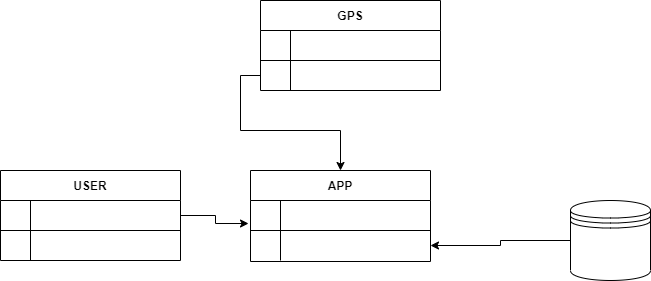

The diagram above was exported from draw.io. Its source (the exported page's mxGraphModel, read from the mxfile embedded in the PNG):
<mxGraphModel dx="1422" dy="794" grid="1" gridSize="10" guides="1" tooltips="1" connect="1" arrows="1" fold="1" page="1" pageScale="1" pageWidth="1100" pageHeight="850" background="none" math="0" shadow="0">
  <root>
    <mxCell id="0" />
    <mxCell id="1" parent="0" />
    <mxCell id="MagLZjLJBNNPummXIthT-82" value="APP" style="shape=table;startSize=30;container=1;collapsible=1;childLayout=tableLayout;fixedRows=1;rowLines=0;fontStyle=1;align=center;resizeLast=1;shadow=0;" vertex="1" parent="1">
      <mxGeometry x="510" y="240" width="180" height="91" as="geometry" />
    </mxCell>
    <mxCell id="MagLZjLJBNNPummXIthT-83" value="" style="shape=partialRectangle;collapsible=0;dropTarget=0;pointerEvents=0;fillColor=none;top=0;left=0;bottom=1;right=0;points=[[0,0.5],[1,0.5]];portConstraint=eastwest;shadow=0;" vertex="1" parent="MagLZjLJBNNPummXIthT-82">
      <mxGeometry y="30" width="180" height="30" as="geometry" />
    </mxCell>
    <mxCell id="MagLZjLJBNNPummXIthT-84" value="" style="shape=partialRectangle;connectable=0;fillColor=none;top=0;left=0;bottom=0;right=0;fontStyle=1;overflow=hidden;shadow=0;" vertex="1" parent="MagLZjLJBNNPummXIthT-83">
      <mxGeometry width="30" height="30" as="geometry">
        <mxRectangle width="30" height="30" as="alternateBounds" />
      </mxGeometry>
    </mxCell>
    <mxCell id="MagLZjLJBNNPummXIthT-85" value="" style="shape=partialRectangle;connectable=0;fillColor=none;top=0;left=0;bottom=0;right=0;align=left;spacingLeft=6;fontStyle=5;overflow=hidden;shadow=0;" vertex="1" parent="MagLZjLJBNNPummXIthT-83">
      <mxGeometry x="30" width="150" height="30" as="geometry">
        <mxRectangle width="150" height="30" as="alternateBounds" />
      </mxGeometry>
    </mxCell>
    <mxCell id="MagLZjLJBNNPummXIthT-86" value="" style="shape=partialRectangle;collapsible=0;dropTarget=0;pointerEvents=0;fillColor=none;top=0;left=0;bottom=0;right=0;points=[[0,0.5],[1,0.5]];portConstraint=eastwest;shadow=0;" vertex="1" parent="MagLZjLJBNNPummXIthT-82">
      <mxGeometry y="60" width="180" height="30" as="geometry" />
    </mxCell>
    <mxCell id="MagLZjLJBNNPummXIthT-87" value="" style="shape=partialRectangle;connectable=0;fillColor=none;top=0;left=0;bottom=0;right=0;editable=1;overflow=hidden;shadow=0;" vertex="1" parent="MagLZjLJBNNPummXIthT-86">
      <mxGeometry width="30" height="30" as="geometry">
        <mxRectangle width="30" height="30" as="alternateBounds" />
      </mxGeometry>
    </mxCell>
    <mxCell id="MagLZjLJBNNPummXIthT-88" value="" style="shape=partialRectangle;connectable=0;fillColor=none;top=0;left=0;bottom=0;right=0;align=left;spacingLeft=6;overflow=hidden;shadow=0;" vertex="1" parent="MagLZjLJBNNPummXIthT-86">
      <mxGeometry x="30" width="150" height="30" as="geometry">
        <mxRectangle width="150" height="30" as="alternateBounds" />
      </mxGeometry>
    </mxCell>
    <mxCell id="MagLZjLJBNNPummXIthT-95" value="GPS" style="shape=table;startSize=30;container=1;collapsible=1;childLayout=tableLayout;fixedRows=1;rowLines=0;fontStyle=1;align=center;resizeLast=1;shadow=0;" vertex="1" parent="1">
      <mxGeometry x="520" y="70" width="180" height="90" as="geometry" />
    </mxCell>
    <mxCell id="MagLZjLJBNNPummXIthT-96" value="" style="shape=partialRectangle;collapsible=0;dropTarget=0;pointerEvents=0;fillColor=none;top=0;left=0;bottom=1;right=0;points=[[0,0.5],[1,0.5]];portConstraint=eastwest;shadow=0;" vertex="1" parent="MagLZjLJBNNPummXIthT-95">
      <mxGeometry y="30" width="180" height="30" as="geometry" />
    </mxCell>
    <mxCell id="MagLZjLJBNNPummXIthT-97" value="" style="shape=partialRectangle;connectable=0;fillColor=none;top=0;left=0;bottom=0;right=0;fontStyle=1;overflow=hidden;shadow=0;" vertex="1" parent="MagLZjLJBNNPummXIthT-96">
      <mxGeometry width="30" height="30" as="geometry">
        <mxRectangle width="30" height="30" as="alternateBounds" />
      </mxGeometry>
    </mxCell>
    <mxCell id="MagLZjLJBNNPummXIthT-98" value="" style="shape=partialRectangle;connectable=0;fillColor=none;top=0;left=0;bottom=0;right=0;align=left;spacingLeft=6;fontStyle=5;overflow=hidden;shadow=0;" vertex="1" parent="MagLZjLJBNNPummXIthT-96">
      <mxGeometry x="30" width="150" height="30" as="geometry">
        <mxRectangle width="150" height="30" as="alternateBounds" />
      </mxGeometry>
    </mxCell>
    <mxCell id="MagLZjLJBNNPummXIthT-99" value="" style="shape=partialRectangle;collapsible=0;dropTarget=0;pointerEvents=0;fillColor=none;top=0;left=0;bottom=0;right=0;points=[[0,0.5],[1,0.5]];portConstraint=eastwest;shadow=0;" vertex="1" parent="MagLZjLJBNNPummXIthT-95">
      <mxGeometry y="60" width="180" height="30" as="geometry" />
    </mxCell>
    <mxCell id="MagLZjLJBNNPummXIthT-100" value="" style="shape=partialRectangle;connectable=0;fillColor=none;top=0;left=0;bottom=0;right=0;editable=1;overflow=hidden;shadow=0;" vertex="1" parent="MagLZjLJBNNPummXIthT-99">
      <mxGeometry width="30" height="30" as="geometry">
        <mxRectangle width="30" height="30" as="alternateBounds" />
      </mxGeometry>
    </mxCell>
    <mxCell id="MagLZjLJBNNPummXIthT-101" value="" style="shape=partialRectangle;connectable=0;fillColor=none;top=0;left=0;bottom=0;right=0;align=left;spacingLeft=6;overflow=hidden;shadow=0;" vertex="1" parent="MagLZjLJBNNPummXIthT-99">
      <mxGeometry x="30" width="150" height="30" as="geometry">
        <mxRectangle width="150" height="30" as="alternateBounds" />
      </mxGeometry>
    </mxCell>
    <mxCell id="MagLZjLJBNNPummXIthT-123" style="edgeStyle=orthogonalEdgeStyle;rounded=0;orthogonalLoop=1;jettySize=auto;html=1;entryX=-0.011;entryY=0.767;entryDx=0;entryDy=0;entryPerimeter=0;" edge="1" parent="1" source="MagLZjLJBNNPummXIthT-108" target="MagLZjLJBNNPummXIthT-83">
      <mxGeometry relative="1" as="geometry" />
    </mxCell>
    <mxCell id="MagLZjLJBNNPummXIthT-108" value="USER" style="shape=table;startSize=30;container=1;collapsible=1;childLayout=tableLayout;fixedRows=1;rowLines=0;fontStyle=1;align=center;resizeLast=1;shadow=0;" vertex="1" parent="1">
      <mxGeometry x="260" y="240" width="180" height="90" as="geometry" />
    </mxCell>
    <mxCell id="MagLZjLJBNNPummXIthT-109" value="" style="shape=partialRectangle;collapsible=0;dropTarget=0;pointerEvents=0;fillColor=none;top=0;left=0;bottom=1;right=0;points=[[0,0.5],[1,0.5]];portConstraint=eastwest;shadow=0;" vertex="1" parent="MagLZjLJBNNPummXIthT-108">
      <mxGeometry y="30" width="180" height="30" as="geometry" />
    </mxCell>
    <mxCell id="MagLZjLJBNNPummXIthT-110" value="" style="shape=partialRectangle;connectable=0;fillColor=none;top=0;left=0;bottom=0;right=0;fontStyle=1;overflow=hidden;shadow=0;" vertex="1" parent="MagLZjLJBNNPummXIthT-109">
      <mxGeometry width="30" height="30" as="geometry">
        <mxRectangle width="30" height="30" as="alternateBounds" />
      </mxGeometry>
    </mxCell>
    <mxCell id="MagLZjLJBNNPummXIthT-111" value="" style="shape=partialRectangle;connectable=0;fillColor=none;top=0;left=0;bottom=0;right=0;align=left;spacingLeft=6;fontStyle=5;overflow=hidden;shadow=0;" vertex="1" parent="MagLZjLJBNNPummXIthT-109">
      <mxGeometry x="30" width="150" height="30" as="geometry">
        <mxRectangle width="150" height="30" as="alternateBounds" />
      </mxGeometry>
    </mxCell>
    <mxCell id="MagLZjLJBNNPummXIthT-112" value="" style="shape=partialRectangle;collapsible=0;dropTarget=0;pointerEvents=0;fillColor=none;top=0;left=0;bottom=0;right=0;points=[[0,0.5],[1,0.5]];portConstraint=eastwest;shadow=0;" vertex="1" parent="MagLZjLJBNNPummXIthT-108">
      <mxGeometry y="60" width="180" height="30" as="geometry" />
    </mxCell>
    <mxCell id="MagLZjLJBNNPummXIthT-113" value="" style="shape=partialRectangle;connectable=0;fillColor=none;top=0;left=0;bottom=0;right=0;editable=1;overflow=hidden;shadow=0;" vertex="1" parent="MagLZjLJBNNPummXIthT-112">
      <mxGeometry width="30" height="30" as="geometry">
        <mxRectangle width="30" height="30" as="alternateBounds" />
      </mxGeometry>
    </mxCell>
    <mxCell id="MagLZjLJBNNPummXIthT-114" value="" style="shape=partialRectangle;connectable=0;fillColor=none;top=0;left=0;bottom=0;right=0;align=left;spacingLeft=6;overflow=hidden;shadow=0;" vertex="1" parent="MagLZjLJBNNPummXIthT-112">
      <mxGeometry x="30" width="150" height="30" as="geometry">
        <mxRectangle width="150" height="30" as="alternateBounds" />
      </mxGeometry>
    </mxCell>
    <mxCell id="MagLZjLJBNNPummXIthT-124" style="edgeStyle=orthogonalEdgeStyle;rounded=0;orthogonalLoop=1;jettySize=auto;html=1;entryX=1;entryY=0.5;entryDx=0;entryDy=0;" edge="1" parent="1" source="MagLZjLJBNNPummXIthT-121" target="MagLZjLJBNNPummXIthT-86">
      <mxGeometry relative="1" as="geometry" />
    </mxCell>
    <mxCell id="MagLZjLJBNNPummXIthT-121" value="" style="shape=datastore;whiteSpace=wrap;html=1;shadow=0;" vertex="1" parent="1">
      <mxGeometry x="830" y="270" width="80" height="80" as="geometry" />
    </mxCell>
    <mxCell id="MagLZjLJBNNPummXIthT-122" style="edgeStyle=orthogonalEdgeStyle;rounded=0;orthogonalLoop=1;jettySize=auto;html=1;" edge="1" parent="1" source="MagLZjLJBNNPummXIthT-99" target="MagLZjLJBNNPummXIthT-82">
      <mxGeometry relative="1" as="geometry" />
    </mxCell>
  </root>
</mxGraphModel>